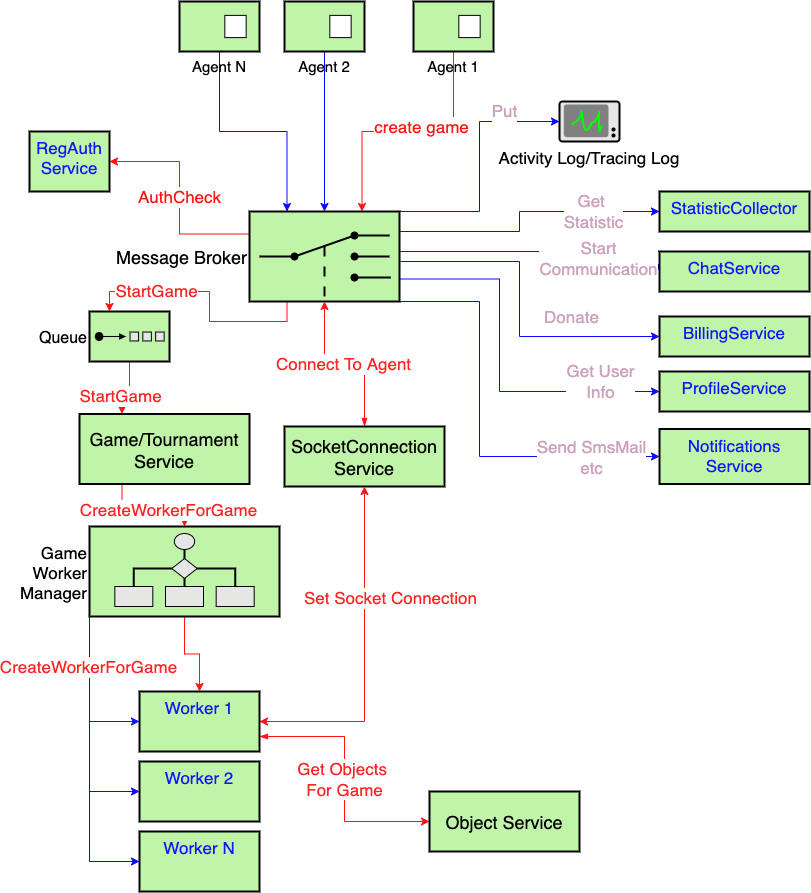

The diagram above was exported from draw.io. Its source (the exported page's mxGraphModel, read from the mxfile embedded in the PNG):
<mxGraphModel dx="1577" dy="928" grid="1" gridSize="10" guides="1" tooltips="1" connect="1" arrows="1" fold="1" page="1" pageScale="1" pageWidth="827" pageHeight="1169" math="0" shadow="0">
  <root>
    <mxCell id="adeJ3AaECluccMP4TPQZ-0" />
    <mxCell id="adeJ3AaECluccMP4TPQZ-1" parent="adeJ3AaECluccMP4TPQZ-0" />
    <mxCell id="-qWS56F6wG2WdL91JVpA-38" style="edgeStyle=orthogonalEdgeStyle;rounded=0;orthogonalLoop=1;jettySize=auto;html=1;exitX=0.5;exitY=1;exitDx=0;exitDy=0;entryX=0.75;entryY=0;entryDx=0;entryDy=0;entryPerimeter=0;fontSize=17;fontColor=#FF1414;strokeColor=#FF1414;" edge="1" parent="adeJ3AaECluccMP4TPQZ-1" source="-qWS56F6wG2WdL91JVpA-2" target="-qWS56F6wG2WdL91JVpA-13">
      <mxGeometry relative="1" as="geometry" />
    </mxCell>
    <mxCell id="cQ4fE1-1e_MzOi2FNdfD-1" value="create game" style="edgeLabel;html=1;align=center;verticalAlign=middle;resizable=0;points=[];fontSize=17;fontColor=#FF1414;" vertex="1" connectable="0" parent="-qWS56F6wG2WdL91JVpA-38">
      <mxGeometry x="-0.1028" y="-5" relative="1" as="geometry">
        <mxPoint as="offset" />
      </mxGeometry>
    </mxCell>
    <mxCell id="-qWS56F6wG2WdL91JVpA-2" value="Agent 1" style="strokeWidth=2;dashed=0;align=center;fontSize=15;shape=rect;verticalLabelPosition=bottom;verticalAlign=top;fillColor=#c0f5a9;" vertex="1" parent="adeJ3AaECluccMP4TPQZ-1">
      <mxGeometry x="414" y="70" width="80" height="50" as="geometry" />
    </mxCell>
    <mxCell id="-qWS56F6wG2WdL91JVpA-3" value="" style="strokeWidth=1;dashed=0;align=center;fontSize=8;shape=rect;" vertex="1" parent="-qWS56F6wG2WdL91JVpA-2">
      <mxGeometry x="45.333333333333336" y="13.88888888888889" width="21.333333333333332" height="22.22222222222222" as="geometry" />
    </mxCell>
    <mxCell id="-qWS56F6wG2WdL91JVpA-37" style="edgeStyle=orthogonalEdgeStyle;rounded=0;orthogonalLoop=1;jettySize=auto;html=1;exitX=0.5;exitY=1;exitDx=0;exitDy=0;entryX=0.5;entryY=0;entryDx=0;entryDy=0;entryPerimeter=0;fontSize=17;fontColor=#FF2424;strokeColor=#0A0AFF;" edge="1" parent="adeJ3AaECluccMP4TPQZ-1" source="-qWS56F6wG2WdL91JVpA-6" target="-qWS56F6wG2WdL91JVpA-13">
      <mxGeometry relative="1" as="geometry" />
    </mxCell>
    <mxCell id="-qWS56F6wG2WdL91JVpA-6" value="Agent 2" style="strokeWidth=2;dashed=0;align=center;fontSize=15;shape=rect;verticalLabelPosition=bottom;verticalAlign=top;fillColor=#c0f5a9;" vertex="1" parent="adeJ3AaECluccMP4TPQZ-1">
      <mxGeometry x="285" y="70" width="80" height="50" as="geometry" />
    </mxCell>
    <mxCell id="-qWS56F6wG2WdL91JVpA-7" value="" style="strokeWidth=1;dashed=0;align=center;fontSize=14;shape=rect;" vertex="1" parent="-qWS56F6wG2WdL91JVpA-6">
      <mxGeometry x="45.333333333333336" y="13.88888888888889" width="21.333333333333332" height="22.22222222222222" as="geometry" />
    </mxCell>
    <mxCell id="-qWS56F6wG2WdL91JVpA-36" style="edgeStyle=orthogonalEdgeStyle;rounded=0;orthogonalLoop=1;jettySize=auto;html=1;exitX=0.5;exitY=1;exitDx=0;exitDy=0;entryX=0.25;entryY=0;entryDx=0;entryDy=0;entryPerimeter=0;fontSize=17;fontColor=#FF2424;strokeColor=#0A0AFF;" edge="1" parent="adeJ3AaECluccMP4TPQZ-1" source="-qWS56F6wG2WdL91JVpA-8" target="-qWS56F6wG2WdL91JVpA-13">
      <mxGeometry relative="1" as="geometry" />
    </mxCell>
    <mxCell id="-qWS56F6wG2WdL91JVpA-8" value="Agent N&#10;" style="strokeWidth=2;dashed=0;align=center;fontSize=15;shape=rect;verticalLabelPosition=bottom;verticalAlign=top;fillColor=#c0f5a9;" vertex="1" parent="adeJ3AaECluccMP4TPQZ-1">
      <mxGeometry x="180" y="70" width="80" height="50" as="geometry" />
    </mxCell>
    <mxCell id="-qWS56F6wG2WdL91JVpA-9" value="" style="strokeWidth=1;dashed=0;align=center;fontSize=8;shape=rect;" vertex="1" parent="-qWS56F6wG2WdL91JVpA-8">
      <mxGeometry x="45.333333333333336" y="13.88888888888889" width="21.333333333333332" height="22.22222222222222" as="geometry" />
    </mxCell>
    <mxCell id="-qWS56F6wG2WdL91JVpA-40" value="Put" style="edgeStyle=orthogonalEdgeStyle;rounded=0;orthogonalLoop=1;jettySize=auto;html=1;fontSize=17;fontColor=#CDA2BE;strokeColor=#0A0AFF;entryX=0;entryY=0.5;entryDx=0;entryDy=0;entryPerimeter=0;exitX=1;exitY=0;exitDx=0;exitDy=0;exitPerimeter=0;" edge="1" parent="adeJ3AaECluccMP4TPQZ-1" source="-qWS56F6wG2WdL91JVpA-13" target="-qWS56F6wG2WdL91JVpA-21">
      <mxGeometry x="0.5595" y="10" relative="1" as="geometry">
        <mxPoint x="314.9999999999998" y="245" as="targetPoint" />
        <Array as="points">
          <mxPoint x="480" y="280" />
          <mxPoint x="480" y="190" />
        </Array>
        <mxPoint as="offset" />
      </mxGeometry>
    </mxCell>
    <mxCell id="-qWS56F6wG2WdL91JVpA-41" style="edgeStyle=orthogonalEdgeStyle;rounded=0;orthogonalLoop=1;jettySize=auto;html=1;exitX=0.25;exitY=1;exitDx=0;exitDy=0;exitPerimeter=0;entryX=0.25;entryY=0;entryDx=0;entryDy=0;entryPerimeter=0;fontSize=17;fontColor=#FF2424;strokeColor=#FF1414;" edge="1" parent="adeJ3AaECluccMP4TPQZ-1" source="-qWS56F6wG2WdL91JVpA-13" target="-qWS56F6wG2WdL91JVpA-18">
      <mxGeometry relative="1" as="geometry" />
    </mxCell>
    <mxCell id="-qWS56F6wG2WdL91JVpA-61" value="StartGame" style="edgeLabel;html=1;align=center;verticalAlign=middle;resizable=0;points=[];fontSize=17;fontColor=#FF2424;" vertex="1" connectable="0" parent="-qWS56F6wG2WdL91JVpA-41">
      <mxGeometry x="0.4673" y="-1" relative="1" as="geometry">
        <mxPoint as="offset" />
      </mxGeometry>
    </mxCell>
    <mxCell id="-qWS56F6wG2WdL91JVpA-60" value="AuthCheck" style="edgeStyle=orthogonalEdgeStyle;rounded=0;orthogonalLoop=1;jettySize=auto;html=1;exitX=0;exitY=0.25;exitDx=0;exitDy=0;exitPerimeter=0;entryX=1;entryY=0.5;entryDx=0;entryDy=0;fontSize=17;fontColor=#FF1414;strokeColor=#FF1414;" edge="1" parent="adeJ3AaECluccMP4TPQZ-1" source="-qWS56F6wG2WdL91JVpA-13" target="-qWS56F6wG2WdL91JVpA-59">
      <mxGeometry relative="1" as="geometry" />
    </mxCell>
    <mxCell id="-qWS56F6wG2WdL91JVpA-67" value="Get &lt;br&gt;Statistic" style="edgeStyle=orthogonalEdgeStyle;rounded=0;orthogonalLoop=1;jettySize=auto;html=1;entryX=0;entryY=0.5;entryDx=0;entryDy=0;fontSize=17;fontColor=#CDA2BE;strokeColor=#0A0AFF;" edge="1" parent="adeJ3AaECluccMP4TPQZ-1" source="-qWS56F6wG2WdL91JVpA-13" target="-qWS56F6wG2WdL91JVpA-57">
      <mxGeometry x="0.541" relative="1" as="geometry">
        <Array as="points">
          <mxPoint x="520" y="300" />
          <mxPoint x="520" y="280" />
        </Array>
        <mxPoint x="-1" as="offset" />
      </mxGeometry>
    </mxCell>
    <mxCell id="-qWS56F6wG2WdL91JVpA-71" value="Start&lt;br&gt;Communication" style="edgeStyle=orthogonalEdgeStyle;rounded=0;orthogonalLoop=1;jettySize=auto;html=1;exitX=1;exitY=0.75;exitDx=0;exitDy=0;exitPerimeter=0;entryX=0;entryY=0.5;entryDx=0;entryDy=0;fontSize=17;fontColor=#CDA2BE;strokeColor=#0A0AFF;" edge="1" parent="adeJ3AaECluccMP4TPQZ-1" source="-qWS56F6wG2WdL91JVpA-13" target="-qWS56F6wG2WdL91JVpA-58">
      <mxGeometry x="0.4766" y="-8" relative="1" as="geometry">
        <Array as="points">
          <mxPoint x="400" y="320" />
          <mxPoint x="660" y="320" />
        </Array>
        <mxPoint y="-1" as="offset" />
      </mxGeometry>
    </mxCell>
    <mxCell id="-qWS56F6wG2WdL91JVpA-78" style="edgeStyle=orthogonalEdgeStyle;rounded=0;orthogonalLoop=1;jettySize=auto;html=1;exitX=1;exitY=0.5;exitDx=0;exitDy=0;exitPerimeter=0;entryX=0;entryY=0.5;entryDx=0;entryDy=0;fontSize=17;fontColor=#FF2424;strokeColor=#0A0AFF;" edge="1" parent="adeJ3AaECluccMP4TPQZ-1" source="-qWS56F6wG2WdL91JVpA-13" target="-qWS56F6wG2WdL91JVpA-75">
      <mxGeometry relative="1" as="geometry">
        <Array as="points">
          <mxPoint x="400" y="330" />
          <mxPoint x="520" y="330" />
          <mxPoint x="520" y="405" />
        </Array>
      </mxGeometry>
    </mxCell>
    <mxCell id="-qWS56F6wG2WdL91JVpA-79" value="Donate" style="edgeLabel;html=1;align=center;verticalAlign=middle;resizable=0;points=[];fontSize=17;fontColor=#CDA2BE;" vertex="1" connectable="0" parent="-qWS56F6wG2WdL91JVpA-78">
      <mxGeometry x="0.2065" relative="1" as="geometry">
        <mxPoint x="46" y="-20" as="offset" />
      </mxGeometry>
    </mxCell>
    <mxCell id="-qWS56F6wG2WdL91JVpA-82" style="edgeStyle=orthogonalEdgeStyle;rounded=0;orthogonalLoop=1;jettySize=auto;html=1;exitX=1;exitY=1;exitDx=0;exitDy=0;exitPerimeter=0;entryX=0;entryY=0.5;entryDx=0;entryDy=0;fontSize=17;fontColor=#CDA2BE;strokeColor=#0A0AFF;" edge="1" parent="adeJ3AaECluccMP4TPQZ-1" source="-qWS56F6wG2WdL91JVpA-13" target="-qWS56F6wG2WdL91JVpA-77">
      <mxGeometry relative="1" as="geometry">
        <Array as="points">
          <mxPoint x="480" y="370" />
          <mxPoint x="480" y="525" />
        </Array>
      </mxGeometry>
    </mxCell>
    <mxCell id="-qWS56F6wG2WdL91JVpA-84" value="Send SmsMail&lt;br&gt;etc" style="edgeLabel;html=1;align=center;verticalAlign=middle;resizable=0;points=[];fontSize=17;fontColor=#CDA2BE;" vertex="1" connectable="0" parent="-qWS56F6wG2WdL91JVpA-82">
      <mxGeometry x="0.5236" relative="1" as="geometry">
        <mxPoint x="29" as="offset" />
      </mxGeometry>
    </mxCell>
    <mxCell id="-qWS56F6wG2WdL91JVpA-85" value="Get User&lt;br&gt;Info" style="edgeStyle=orthogonalEdgeStyle;rounded=0;orthogonalLoop=1;jettySize=auto;html=1;exitX=1;exitY=0.75;exitDx=0;exitDy=0;exitPerimeter=0;entryX=0;entryY=0.5;entryDx=0;entryDy=0;fontSize=17;fontColor=#CDA2BE;strokeColor=#0A0AFF;" edge="1" parent="adeJ3AaECluccMP4TPQZ-1" source="-qWS56F6wG2WdL91JVpA-13" target="-qWS56F6wG2WdL91JVpA-76">
      <mxGeometry x="0.6779" y="10" relative="1" as="geometry">
        <Array as="points">
          <mxPoint x="500" y="347" />
          <mxPoint x="500" y="460" />
        </Array>
        <mxPoint as="offset" />
      </mxGeometry>
    </mxCell>
    <mxCell id="-qWS56F6wG2WdL91JVpA-13" value="Message Broker" style="strokeWidth=2;outlineConnect=0;dashed=0;align=right;fontSize=18;fillColor=#c0f5a9;verticalLabelPosition=middle;verticalAlign=middle;shape=mxgraph.eip.dynamic_router;labelPosition=left;" vertex="1" parent="adeJ3AaECluccMP4TPQZ-1">
      <mxGeometry x="250" y="280" width="150" height="90" as="geometry" />
    </mxCell>
    <mxCell id="-qWS56F6wG2WdL91JVpA-42" style="edgeStyle=orthogonalEdgeStyle;rounded=0;orthogonalLoop=1;jettySize=auto;html=1;exitX=0.5;exitY=1;exitDx=0;exitDy=0;exitPerimeter=0;entryX=0.25;entryY=0;entryDx=0;entryDy=0;fontSize=17;fontColor=#FF2424;strokeColor=#FF1414;" edge="1" parent="adeJ3AaECluccMP4TPQZ-1" source="-qWS56F6wG2WdL91JVpA-18" target="-qWS56F6wG2WdL91JVpA-23">
      <mxGeometry relative="1" as="geometry" />
    </mxCell>
    <mxCell id="-qWS56F6wG2WdL91JVpA-62" value="StartGame" style="edgeLabel;html=1;align=center;verticalAlign=middle;resizable=0;points=[];fontSize=17;fontColor=#FF2424;" vertex="1" connectable="0" parent="-qWS56F6wG2WdL91JVpA-42">
      <mxGeometry x="0.3774" y="-2" relative="1" as="geometry">
        <mxPoint as="offset" />
      </mxGeometry>
    </mxCell>
    <mxCell id="-qWS56F6wG2WdL91JVpA-18" value="Queue" style="strokeWidth=2;outlineConnect=0;dashed=0;align=right;fontSize=16;verticalLabelPosition=middle;verticalAlign=middle;shape=mxgraph.eip.test_message;fillColor=#c0f5a9;labelPosition=left;" vertex="1" parent="adeJ3AaECluccMP4TPQZ-1">
      <mxGeometry x="90" y="380" width="80" height="50" as="geometry" />
    </mxCell>
    <mxCell id="-qWS56F6wG2WdL91JVpA-21" value="Activity Log/Tracing Log" style="strokeWidth=2;outlineConnect=0;dashed=0;align=center;fontSize=17;verticalLabelPosition=bottom;verticalAlign=top;shape=mxgraph.eip.control_bus;fillColor=#c0f5a9" vertex="1" parent="adeJ3AaECluccMP4TPQZ-1">
      <mxGeometry x="560" y="170" width="60" height="40" as="geometry" />
    </mxCell>
    <mxCell id="-qWS56F6wG2WdL91JVpA-43" style="edgeStyle=orthogonalEdgeStyle;rounded=0;orthogonalLoop=1;jettySize=auto;html=1;exitX=0.25;exitY=1;exitDx=0;exitDy=0;fontSize=17;fontColor=#FF2424;strokeColor=#FF1414;" edge="1" parent="adeJ3AaECluccMP4TPQZ-1" source="-qWS56F6wG2WdL91JVpA-23" target="-qWS56F6wG2WdL91JVpA-32">
      <mxGeometry relative="1" as="geometry" />
    </mxCell>
    <mxCell id="-qWS56F6wG2WdL91JVpA-63" value="CreateWorkerForGame" style="edgeLabel;html=1;align=center;verticalAlign=middle;resizable=0;points=[];fontSize=17;fontColor=#FF2424;" vertex="1" connectable="0" parent="-qWS56F6wG2WdL91JVpA-43">
      <mxGeometry x="0.2636" y="-4" relative="1" as="geometry">
        <mxPoint as="offset" />
      </mxGeometry>
    </mxCell>
    <object label="Game/Tournament &#10;Service" id="-qWS56F6wG2WdL91JVpA-23">
      <mxCell style="strokeWidth=2;dashed=0;align=center;fontSize=18;shape=rect;fillColor=#c0f5a9;verticalLabelPosition=middle;verticalAlign=middle;labelPosition=center;" vertex="1" parent="adeJ3AaECluccMP4TPQZ-1">
        <mxGeometry x="80" y="482.5" width="170" height="70" as="geometry" />
      </mxCell>
    </object>
    <mxCell id="-qWS56F6wG2WdL91JVpA-53" style="edgeStyle=orthogonalEdgeStyle;rounded=0;orthogonalLoop=1;jettySize=auto;html=1;exitX=0;exitY=1;exitDx=0;exitDy=0;exitPerimeter=0;entryX=0;entryY=0.5;entryDx=0;entryDy=0;fontSize=17;fontColor=#FF2424;strokeColor=#0F17FF;" edge="1" parent="adeJ3AaECluccMP4TPQZ-1" source="-qWS56F6wG2WdL91JVpA-32" target="-qWS56F6wG2WdL91JVpA-44">
      <mxGeometry relative="1" as="geometry">
        <Array as="points">
          <mxPoint x="90" y="790" />
        </Array>
      </mxGeometry>
    </mxCell>
    <mxCell id="cQ4fE1-1e_MzOi2FNdfD-0" value="" style="edgeStyle=orthogonalEdgeStyle;rounded=0;orthogonalLoop=1;jettySize=auto;html=1;fontSize=17;fontColor=#CDA2BE;strokeColor=#FF1414;" edge="1" parent="adeJ3AaECluccMP4TPQZ-1" source="-qWS56F6wG2WdL91JVpA-32" target="-qWS56F6wG2WdL91JVpA-44">
      <mxGeometry relative="1" as="geometry" />
    </mxCell>
    <mxCell id="-qWS56F6wG2WdL91JVpA-32" value="Game&#10;Worker&#10;Manager" style="strokeWidth=2;outlineConnect=0;dashed=0;align=right;fontSize=17;fillColor=#c0f5a9;verticalLabelPosition=middle;verticalAlign=middle;shape=mxgraph.eip.process_manager;fontColor=#000000;labelPosition=left;" vertex="1" parent="adeJ3AaECluccMP4TPQZ-1">
      <mxGeometry x="90" y="595" width="190" height="90" as="geometry" />
    </mxCell>
    <mxCell id="-qWS56F6wG2WdL91JVpA-51" value="Connect To Agent" style="edgeStyle=orthogonalEdgeStyle;rounded=0;orthogonalLoop=1;jettySize=auto;html=1;exitX=0.5;exitY=0;exitDx=0;exitDy=0;fontSize=17;fontColor=#FF2424;strokeColor=#FF1414;startArrow=blockThin;startFill=1;" edge="1" parent="adeJ3AaECluccMP4TPQZ-1" source="-qWS56F6wG2WdL91JVpA-35" target="-qWS56F6wG2WdL91JVpA-13">
      <mxGeometry relative="1" as="geometry" />
    </mxCell>
    <mxCell id="-qWS56F6wG2WdL91JVpA-35" value="SocketConnection &#10;Service" style="strokeWidth=2;dashed=0;align=center;fontSize=18;shape=rect;fillColor=#c0f5a9;verticalLabelPosition=middle;verticalAlign=middle;labelPosition=center;" vertex="1" parent="adeJ3AaECluccMP4TPQZ-1">
      <mxGeometry x="285" y="495" width="160" height="60" as="geometry" />
    </mxCell>
    <mxCell id="-qWS56F6wG2WdL91JVpA-49" style="edgeStyle=orthogonalEdgeStyle;rounded=0;orthogonalLoop=1;jettySize=auto;html=1;exitX=1;exitY=0.5;exitDx=0;exitDy=0;fontSize=17;fontColor=#FF2424;strokeColor=#FF1414;startArrow=classic;startFill=1;" edge="1" parent="adeJ3AaECluccMP4TPQZ-1" source="-qWS56F6wG2WdL91JVpA-44" target="-qWS56F6wG2WdL91JVpA-35">
      <mxGeometry relative="1" as="geometry" />
    </mxCell>
    <mxCell id="-qWS56F6wG2WdL91JVpA-50" value="Set Socket Connection" style="edgeLabel;html=1;align=center;verticalAlign=middle;resizable=0;points=[];fontSize=17;fontColor=#FF2424;" vertex="1" connectable="0" parent="-qWS56F6wG2WdL91JVpA-49">
      <mxGeometry x="-0.3685" relative="1" as="geometry">
        <mxPoint x="25" y="-122" as="offset" />
      </mxGeometry>
    </mxCell>
    <mxCell id="-qWS56F6wG2WdL91JVpA-74" value="Get Objects &lt;br&gt;For Game" style="edgeStyle=orthogonalEdgeStyle;rounded=0;orthogonalLoop=1;jettySize=auto;html=1;exitX=1;exitY=0.75;exitDx=0;exitDy=0;entryX=0;entryY=0.5;entryDx=0;entryDy=0;fontSize=17;fontColor=#FF2424;strokeColor=#FF1414;startArrow=blockThin;startFill=1;" edge="1" parent="adeJ3AaECluccMP4TPQZ-1" source="-qWS56F6wG2WdL91JVpA-44" target="-qWS56F6wG2WdL91JVpA-73">
      <mxGeometry relative="1" as="geometry" />
    </mxCell>
    <mxCell id="-qWS56F6wG2WdL91JVpA-44" value="Worker 1" style="whiteSpace=wrap;html=1;fontSize=17;verticalAlign=top;fillColor=#c0f5a9;fontColor=#0F17FF;strokeWidth=2;dashed=0;" vertex="1" parent="adeJ3AaECluccMP4TPQZ-1">
      <mxGeometry x="140" y="760" width="120" height="60" as="geometry" />
    </mxCell>
    <mxCell id="-qWS56F6wG2WdL91JVpA-46" value="&lt;span&gt;Worker 2&lt;/span&gt;" style="whiteSpace=wrap;html=1;fontSize=17;verticalAlign=top;fillColor=#c0f5a9;fontColor=#0F17FF;strokeWidth=2;dashed=0;" vertex="1" parent="adeJ3AaECluccMP4TPQZ-1">
      <mxGeometry x="140" y="830" width="120" height="60" as="geometry" />
    </mxCell>
    <mxCell id="-qWS56F6wG2WdL91JVpA-47" value="&lt;span&gt;Worker N&lt;/span&gt;" style="whiteSpace=wrap;html=1;fontSize=17;verticalAlign=top;fillColor=#c0f5a9;fontColor=#0F17FF;strokeWidth=2;dashed=0;" vertex="1" parent="adeJ3AaECluccMP4TPQZ-1">
      <mxGeometry x="140" y="900" width="120" height="60" as="geometry" />
    </mxCell>
    <mxCell id="-qWS56F6wG2WdL91JVpA-54" style="edgeStyle=orthogonalEdgeStyle;rounded=0;orthogonalLoop=1;jettySize=auto;html=1;entryX=0;entryY=0.5;entryDx=0;entryDy=0;fontSize=17;fontColor=#FF2424;strokeColor=#0A0AFF;exitX=0;exitY=1;exitDx=0;exitDy=0;exitPerimeter=0;" edge="1" parent="adeJ3AaECluccMP4TPQZ-1" source="-qWS56F6wG2WdL91JVpA-32" target="-qWS56F6wG2WdL91JVpA-46">
      <mxGeometry relative="1" as="geometry">
        <mxPoint x="210" y="695" as="sourcePoint" />
        <mxPoint x="260" y="800" as="targetPoint" />
        <Array as="points">
          <mxPoint x="90" y="860" />
        </Array>
      </mxGeometry>
    </mxCell>
    <mxCell id="-qWS56F6wG2WdL91JVpA-55" style="edgeStyle=orthogonalEdgeStyle;rounded=0;orthogonalLoop=1;jettySize=auto;html=1;exitX=0;exitY=1;exitDx=0;exitDy=0;exitPerimeter=0;entryX=0;entryY=0.5;entryDx=0;entryDy=0;fontSize=17;fontColor=#FF2424;strokeColor=#0A0AFF;" edge="1" parent="adeJ3AaECluccMP4TPQZ-1" source="-qWS56F6wG2WdL91JVpA-32" target="-qWS56F6wG2WdL91JVpA-47">
      <mxGeometry relative="1" as="geometry">
        <mxPoint x="220" y="705" as="sourcePoint" />
        <mxPoint x="270" y="810" as="targetPoint" />
      </mxGeometry>
    </mxCell>
    <mxCell id="-qWS56F6wG2WdL91JVpA-64" value="CreateWorkerForGame" style="edgeLabel;html=1;align=center;verticalAlign=middle;resizable=0;points=[];fontSize=17;fontColor=#FF2424;" vertex="1" connectable="0" parent="-qWS56F6wG2WdL91JVpA-55">
      <mxGeometry x="-0.6636" y="-2" relative="1" as="geometry">
        <mxPoint as="offset" />
      </mxGeometry>
    </mxCell>
    <mxCell id="-qWS56F6wG2WdL91JVpA-57" value="StatisticCollector" style="whiteSpace=wrap;html=1;fontSize=17;verticalAlign=top;fillColor=#c0f5a9;fontColor=#0F17FF;strokeWidth=2;dashed=0;" vertex="1" parent="adeJ3AaECluccMP4TPQZ-1">
      <mxGeometry x="660" y="260" width="150" height="40" as="geometry" />
    </mxCell>
    <mxCell id="-qWS56F6wG2WdL91JVpA-58" value="ChatService" style="whiteSpace=wrap;html=1;fontSize=17;verticalAlign=top;fillColor=#c0f5a9;fontColor=#0F17FF;strokeWidth=2;dashed=0;" vertex="1" parent="adeJ3AaECluccMP4TPQZ-1">
      <mxGeometry x="660" y="320" width="150" height="40" as="geometry" />
    </mxCell>
    <mxCell id="-qWS56F6wG2WdL91JVpA-59" value="RegAuth Service" style="whiteSpace=wrap;html=1;fontSize=17;verticalAlign=top;fillColor=#c0f5a9;fontColor=#0F17FF;strokeWidth=2;dashed=0;" vertex="1" parent="adeJ3AaECluccMP4TPQZ-1">
      <mxGeometry x="30" y="200" width="80" height="60" as="geometry" />
    </mxCell>
    <mxCell id="-qWS56F6wG2WdL91JVpA-73" value="Object Service" style="strokeWidth=2;dashed=0;align=center;fontSize=18;shape=rect;fillColor=#c0f5a9;verticalLabelPosition=middle;verticalAlign=middle;labelPosition=center;" vertex="1" parent="adeJ3AaECluccMP4TPQZ-1">
      <mxGeometry x="430" y="860" width="150" height="60" as="geometry" />
    </mxCell>
    <mxCell id="-qWS56F6wG2WdL91JVpA-75" value="BillingService" style="whiteSpace=wrap;html=1;fontSize=17;verticalAlign=top;fillColor=#c0f5a9;fontColor=#0F17FF;strokeWidth=2;dashed=0;" vertex="1" parent="adeJ3AaECluccMP4TPQZ-1">
      <mxGeometry x="660" y="385" width="150" height="40" as="geometry" />
    </mxCell>
    <mxCell id="-qWS56F6wG2WdL91JVpA-76" value="ProfileService" style="whiteSpace=wrap;html=1;fontSize=17;verticalAlign=top;fillColor=#c0f5a9;fontColor=#0F17FF;strokeWidth=2;dashed=0;" vertex="1" parent="adeJ3AaECluccMP4TPQZ-1">
      <mxGeometry x="660" y="440" width="150" height="40" as="geometry" />
    </mxCell>
    <mxCell id="-qWS56F6wG2WdL91JVpA-77" value="Notifications Service" style="whiteSpace=wrap;html=1;fontSize=17;verticalAlign=top;fillColor=#c0f5a9;fontColor=#0F17FF;strokeWidth=2;dashed=0;" vertex="1" parent="adeJ3AaECluccMP4TPQZ-1">
      <mxGeometry x="660" y="497.5" width="150" height="55" as="geometry" />
    </mxCell>
  </root>
</mxGraphModel>